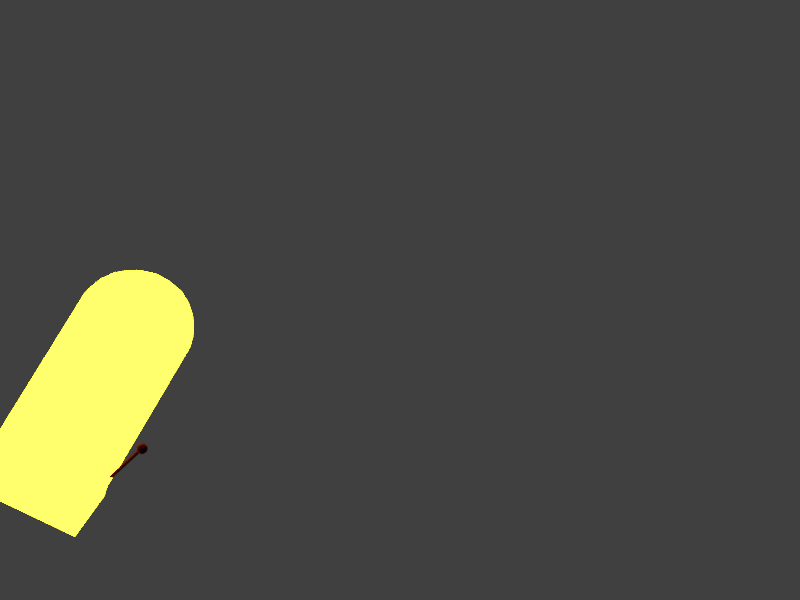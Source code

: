 # Source: TopDollarEmitter.blend  (saved by Blender 2.78.0; exported with 4.5.12 LTS)
import bpy
from mathutils import Matrix  # noqa: F401  (used for matrix-valued properties, if any)

bpy.ops.wm.read_factory_settings(use_empty=True)
scene = bpy.context.scene
scene.name = 'Scene'

# ---- collections
col_collection_1 = bpy.data.collections.new('Collection 1'); scene.collection.children.link(col_collection_1)

# ---- materials (node trees are filled in below, after node groups)
mat_material_001 = bpy.data.materials.new('Material.001')
mat_material_001.alpha_threshold = 0.0
mat_material_001.diffuse_color = (0.9705, 0.9479, 0.01167, 1.0)
mat_material_001.specular_color = (1.0, 0.0, 0.0)
mat_material_001.roughness = 0.5
mat_material = bpy.data.materials.new('Material')
mat_material.alpha_threshold = 0.0
mat_material.diffuse_color = (0.7743, 0.7743, 0.7743, 1.0)
mat_material.specular_color = (0.8092, 0.09445, 0.8829)
mat_material.roughness = 0.5
mat_material.line_color = (0.0, 0.0, 0.0, 1.0)
mat_back = bpy.data.materials.new('Back')
mat_back.alpha_threshold = 0.0
mat_back.preview_render_type = 'CUBE'
mat_back.diffuse_color = (1.0, 0.9069, 0.2032, 1.0)
mat_back.specular_color = (0.8976, 0.004507, 0.8734)
mat_back.roughness = 0.5
mat_wood = bpy.data.materials.new('Wood')
mat_wood.alpha_threshold = 0.0
mat_wood.diffuse_color = (0.0497, 0.00401, 0.004647, 1.0)
mat_wood.roughness = 0.5

# ---- material node trees
mat_material_001.use_nodes = True; mat_material_001.node_tree.nodes.clear()
_N = mat_material_001.node_tree.nodes; _L = mat_material_001.node_tree.links
n0 = _N.new('ShaderNodeOutputMaterial'); n0.name = 'Material Output'; n0.location = (300, 300)
n1 = _N.new('ShaderNodeEmission'); n1.name = 'Emission'; n1.location = (10, 300)
n1.inputs[0].default_value = (0.9567, 0.8664, 0.008033, 1.0)
n1.inputs[1].default_value = 19.5
n2 = _N.new('ShaderNodeObjectInfo'); n2.name = 'Object Info'; n2.location = (110, 100)
n3 = _N.new('ShaderNodeDisplacement'); n3.name = 'Displacement'; n3.location = (0, 0)
n3.inputs[1].default_value = 0.0
n3.inputs[2].default_value = 0.1
_L.new(n1.outputs[0], n0.inputs[0])
_L.new(n2.outputs[5], n3.inputs[0])
_L.new(n3.outputs[0], n0.inputs[2])
n0.is_active_output = True
mat_back.use_nodes = True; mat_back.node_tree.nodes.clear()
_N = mat_back.node_tree.nodes; _L = mat_back.node_tree.links
n0 = _N.new('ShaderNodeOutputMaterial'); n0.name = 'Material Output'; n0.location = (300, 300)
n1 = _N.new('ShaderNodeEmission'); n1.name = 'Emission'; n1.location = (10, 300)
n1.inputs[0].default_value = (0.02089, 0.005886, 0.9547, 1.0)
n1.inputs[1].default_value = 24.4
_L.new(n1.outputs[0], n0.inputs[0])
n0.is_active_output = True

# ---- world
world_world = bpy.data.worlds.new('World'); scene.world = world_world
world_world.color = (0.05088, 0.05088, 0.05088)
world_world.use_sun_shadow = False
world_world.sun_shadow_jitter_overblur = 0.0
world_world.cycles.sampling_method = 'MANUAL'

# ---- cameras
cam_camera = bpy.data.cameras.new('Camera')
cam_camera.clip_end = 100.0
cam_camera.lens = 35.0
cam_camera.sensor_width = 32.0
cam_camera.sensor_height = 18.0
cam_camera.ortho_scale = 7.314
cam_camera.dof.focus_distance = 0.0

# ---- lights
light_lamp = bpy.data.lights.new('Lamp', 'POINT')
light_lamp.transmission_factor = 0.0
light_lamp.cutoff_distance = 30.0
light_lamp.energy = 100.0
light_lamp.shadow_buffer_clip_start = 1.001
light_lamp.shadow_soft_size = 0.1
light_lamp.shadow_maximum_resolution = 0.006
light_lamp.use_absolute_resolution = True

# ---- meshes
me_mesh = bpy.data.meshes.new('Mesh')
me_mesh.from_pydata([(-3.971, 5.961, -1.176), (-3.982, 5.918, 1.176), (-3.854, 6.523, 1.176), (-3.66, 7.057, -1.176), (-3.476, 7.402, 1.176), (-3.148, 7.854, -1.176), (-2.879, 8.138, 1.176), (-2.478, 8.468, -1.176), (-2.272, 8.624, 1.176), (-1.636, 8.975, -1.176), (-1.41, 9.078, 1.176), (-0.6928, 9.294, -1.176), (-0.2264, 9.326, 1.176), (0.3357, 9.323, -1.176), (0.858, 9.247, 1.176), (1.477, 9.106, -1.176), (1.835, 8.943, 1.105), (2.283, 8.651, -1.105), (2.608, 8.408, 1.105), (2.976, 8.029, -1.105), (3.219, 7.736, 1.105), (3.476, 7.277, -1.105), (3.646, 6.932, 1.105), (3.806, 6.252, -1.105), (3.834, 6.208, 1.176), (3.972, -2.905, -1.176), (3.978, -3.832, 1.176), (3.956, -5.159, -1.176), (3.955, -5.155, 1.176), (4.129, -5.902, -1.176), (4.13, -5.901, 1.176), (3.865, -9.357, -1.176), (3.865, -9.357, 1.176), (-3.941, -9.36, -1.176), (-3.941, -9.36, 1.176), (-4.225, -6.057, -1.176), (-4.225, -6.057, 1.176), (-4.013, -5.23, -1.176), (-4.012, -5.231, 1.176)], [], [(2, 0, 1), (4, 3, 2), (6, 5, 4), (8, 7, 6), (12, 11, 10), (12, 13, 11), (14, 13, 12), (16, 15, 14), (18, 17, 16), (20, 19, 18), (22, 21, 20), (22, 23, 21), (24, 23, 22), (26, 25, 24), (28, 27, 26), (30, 29, 28), (36, 35, 34), (38, 37, 36), (9, 7, 8, 10), (37, 38, 1, 0), (2, 3, 0), (4, 5, 3), (6, 7, 5), (29, 30, 32, 31), (10, 11, 9), (14, 15, 13), (16, 17, 15), (18, 19, 17), (20, 21, 19), (24, 25, 23), (26, 27, 25), (28, 29, 27), (31, 32, 34, 33), (34, 35, 33), (36, 37, 35), (2, 1, 38, 36, 34, 32, 30, 28, 26, 24, 22, 20, 18, 16, 14, 12, 10, 8, 6, 4)])
me_mesh.polygons.foreach_set('use_smooth', [True] * 36)
me_mesh.materials.append(mat_material_001)
me_mesh.use_remesh_preserve_volume = False
me_mesh.use_remesh_preserve_attributes = False
me_mesh.use_mirror_vertex_groups = False
me_mesh.update()
me_cube_001 = bpy.data.meshes.new('Cube.001')
me_cube_001.from_pydata([(0.0368, -0.04386, -0.6002), (0.02433, -0.03709, 0.3778), (0.04469, -0.05995, 0.3778), (0.04469, -0.07681, -0.6002), (0.0271, -0.098, -0.6002), (0.0368, -0.0929, 0.3778), (0.00238, -0.09796, -0.6002), (-0.01585, -0.0817, -0.6002), (0.0004546, -0.09801, 0.3778), (-0.01714, -0.07681, 0.3778), (-0.0158, -0.05698, -0.6002), (0.0004547, -0.03875, -0.6002), (-0.01109, -0.04666, 0.3778), (0.03129, -0.03018, 0.2946), (0.0364, -0.07363, 0.2904), (0.02363, -0.1062, 0.3004), (0.04112, 0.01059, 0.3317), (0.03886, 0.0223, 0.3723), (0.02688, 0.01643, 0.416), (0.06797, -0.01457, 0.3212), (0.0659, 0.007695, 0.3964), (0.07568, 0.0003591, 0.356), (0.07077, -0.04382, 0.3075), (0.01119, -0.0006859, 0.4372), (0.09396, -0.02108, 0.3569), (0.07158, -0.009239, 0.4177), (0.09479, -0.02893, 0.3997), (0.0791, -0.07463, 0.3141), (0.09855, -0.06563, 0.3416), (0.04206, -0.006847, 0.4371), (0.1059, -0.06369, 0.3724), (0.05692, -0.09765, 0.3059), (0.05899, -0.02589, 0.4423), (0.0854, -0.04441, 0.4277), (0.09799, -0.07102, 0.4077), (0.09515, -0.1001, 0.3873), (0.08193, -0.09618, 0.423), (0.08719, -0.1098, 0.3492), (0.07148, -0.1149, 0.3295), (0.03256, -0.03803, 0.4587), (0.05978, -0.07312, 0.4514), (0.0564, -0.117, 0.4299), (0.07094, -0.128, 0.3971), (0.05859, -0.1394, 0.3719), (0.01662, -0.06817, 0.4626), (0.02647, -0.1259, 0.4333), (0.03625, -0.1405, 0.4076), (0.01884, -0.09941, 0.4553), (0.0191, -0.1482, 0.3827), (0.02795, -0.145, 0.3493), (0.006629, -0.02198, 0.4528), (-0.02952, -0.1016, 0.4362), (-0.01119, -0.1327, 0.4169), (-0.009112, -0.143, 0.3758), (0.04162, -0.1247, 0.3195), (-0.004739, -0.04438, 0.4578), (-0.02033, -0.06317, 0.4541), (-0.04829, -0.1084, 0.4034), (-0.03602, -0.1281, 0.3709), (0.01484, -0.1311, 0.3232), (-0.04649, -0.07263, 0.4321), (-0.06148, -0.09258, 0.3817), (-0.007903, -0.1333, 0.3365), (-0.05485, -0.04789, 0.4194), (-0.06544, -0.06919, 0.3943), (-0.03842, -0.1159, 0.3409), (-0.03404, -0.02773, 0.436), (-0.05768, -0.07944, 0.3384), (-0.007397, -0.1103, 0.3078), (-0.06352, -0.0367, 0.3863), (-0.06542, -0.05359, 0.3581), (-0.03435, -0.08966, 0.3144), (-0.04494, -0.01546, 0.4132), (-0.05581, -0.02052, 0.3618), (-0.04498, -0.004183, 0.3896), (-0.04912, -0.03164, 0.3315), (-0.02719, -0.0524, 0.3028), (-0.01716, -0.006713, 0.4329), (-0.007454, 0.01361, 0.4122), (-0.03023, 0.005668, 0.3504), (-0.002244, -0.04579, 0.294), (-0.02036, -0.006935, 0.3203), (0.003617, -0.0801, 0.2909), (-0.009939, 0.02082, 0.3825), (0.006487, 0.02041, 0.3506), (0.008062, -0.009347, 0.3073)], [], [(1, 0, 11), (2, 3, 0), (5, 4, 3), (8, 6, 4), (8, 7, 6), (12, 11, 10), (23, 18, 78), (78, 18, 83), (84, 17, 16), (15, 14, 31), (13, 19, 22), (17, 21, 16), (18, 20, 17), (22, 27, 14), (21, 20, 24), (21, 24, 19), (23, 29, 18), (20, 29, 25), (20, 25, 26), (24, 26, 30), (27, 28, 37), (26, 33, 34), (26, 34, 30), (15, 31, 54), (28, 30, 37), (34, 35, 30), (50, 39, 29), (10, 7, 9, 12), (36, 42, 35), (36, 40, 41), (38, 43, 49), (42, 41, 46), (47, 45, 41), (39, 50, 55), (47, 52, 45), (44, 55, 56), (49, 59, 54), (47, 56, 51), (52, 53, 48), (53, 62, 49), (56, 60, 51), (59, 15, 54), (51, 57, 52), (52, 57, 58), (55, 50, 66), (62, 68, 59), (57, 61, 58), (65, 68, 62), (63, 69, 64), (61, 64, 70), (65, 67, 71), (66, 72, 63), (72, 69, 63), (69, 70, 64), (70, 69, 73), (67, 70, 75), (77, 72, 66), (71, 67, 76), (72, 74, 69), (71, 82, 68), (67, 75, 76), (74, 73, 69), (70, 73, 75), (72, 77, 78), (72, 78, 74), (73, 74, 79), (74, 78, 83), (75, 79, 81), (77, 50, 23), (81, 85, 76), (83, 84, 79), (80, 85, 13), (84, 16, 81), (13, 14, 82), (1, 2, 0), (2, 5, 3), (5, 8, 4), (8, 9, 7), (8, 5, 2, 1, 12, 9), (12, 1, 11), (36, 34, 33, 40), (7, 10, 11, 0, 3, 4, 6), (85, 16, 13), (83, 18, 17), (84, 83, 17), (13, 16, 19), (13, 22, 14), (21, 17, 20), (19, 16, 21), (14, 27, 31), (19, 24, 22), (18, 29, 20), (22, 24, 28), (22, 28, 27), (20, 26, 24), (29, 32, 25), (27, 38, 31), (23, 50, 29), (28, 24, 30), (25, 32, 33), (38, 27, 37), (26, 25, 33), (32, 29, 39), (30, 35, 37), (54, 31, 38), (42, 43, 37, 35), (34, 36, 35), (32, 39, 40), (33, 32, 40), (64, 61, 57, 60), (36, 41, 42), (37, 43, 38), (40, 39, 44), (40, 44, 47), (38, 49, 54), (40, 47, 41), (41, 45, 46), (44, 39, 55), (42, 46, 43), (43, 46, 48), (49, 43, 48), (46, 45, 52), (46, 52, 48), (44, 56, 47), (49, 48, 53), (52, 47, 51), (49, 62, 59), (53, 58, 62), (53, 52, 58), (55, 66, 56), (58, 65, 62), (51, 60, 57), (63, 60, 56, 66), (59, 68, 15), (58, 61, 65), (50, 77, 66), (65, 61, 67), (64, 60, 63), (68, 65, 71), (67, 61, 70), (68, 82, 15), (71, 76, 82), (73, 79, 75), (75, 81, 76), (82, 76, 80), (74, 83, 79), (15, 82, 14), (77, 23, 78), (80, 76, 85), (80, 13, 82), (79, 84, 81), (85, 81, 16)])
me_cube_001.polygons.foreach_set('material_index', [2, 2, 2, 2, 2, 2, 2, 2, 2, 2, 2, 2, 2, 2, 2, 2, 2, 2, 2, 2, 2, 2, 2, 2, 2, 2, 2, 2, 2, 2, 2, 2, 2, 2, 2, 2, 2, 2, 2, 2, 2, 2, 2, 2, 2, 2, 2, 2, 2, 2, 2, 2, 2, 2, 2, 2, 2, 2, 2, 2, 2, 2, 2, 2, 2, 2, 2, 2, 2, 2, 2, 2, 2, 2, 2, 2, 2, 2, 2, 2, 2, 2, 2, 2, 2, 2, 2, 2, 2, 2, 2, 2, 2, 2, 2, 2, 2, 2, 2, 2, 2, 2, 2, 2, 2, 2, 2, 2, 2, 2, 2, 2, 2, 2, 2, 2, 2, 2, 2, 2, 2, 2, 2, 2, 2, 2, 2, 2, 2, 2, 2, 2, 2, 2, 2, 2, 2, 2, 2, 2, 2, 2, 2, 2, 2, 2, 2, 2, 2, 2, 2, 2])
_uv = me_cube_001.uv_layers.new(name='UVMap')
_uv.uv.foreach_set('vector', [0.3068, 0.725, 0.3156, 0.002529, 0.3931, 0.0, 0.03709, 1.868e-05, 0.07303, 0.9981, 0.008821, 0.9984, 0.1092, 0.0, 0.1256, 0.9983, 0.07303, 0.9981, 0.1379, 0.0005683, 0.1379, 0.9987, 0.1256, 0.9983, 0.2625, 0.9992, 0.2326, 0.002449, 0.2625, 0.001632, 0.1568, 0.9999, 0.1379, 0.001976, 0.1804, 0.002557, 0.8865, 0.2551, 0.8421, 0.2311, 0.9132, 0.2232, 0.9132, 0.2232, 0.8421, 0.2311, 0.9068, 0.1961, 0.8626, 0.1766, 0.8004, 0.1983, 0.7861, 0.1772, 0.3945, 0.08075, 0.419, 0.04588, 0.4244, 0.07067, 0.4756, 0.01372, 0.5517, 0.009459, 0.4946, 0.02498, 0.8004, 0.1983, 0.7248, 0.2091, 0.7861, 0.1772, 0.8421, 0.2311, 0.756, 0.2314, 0.8004, 0.1983, 0.4946, 0.02498, 0.4727, 0.05245, 0.419, 0.04588, 0.6325, 0.016, 0.7088, 0.03526, 0.6148, 0.03066, 0.6325, 0.016, 0.6148, 0.03066, 0.5517, 0.009459, 0.8865, 0.2551, 0.8228, 0.2661, 0.8421, 0.2311, 0.756, 0.2314, 0.8228, 0.2661, 0.7558, 0.2597, 0.756, 0.2314, 0.7558, 0.2597, 0.7074, 0.2649, 0.6148, 0.03066, 0.6808, 0.06175, 0.5958, 0.07228, 0.4727, 0.05245, 0.5374, 0.0574, 0.4954, 0.1001, 0.6808, 0.06175, 0.7088, 0.09243, 0.6465, 0.1002, 0.6808, 0.06175, 0.6465, 0.1002, 0.5958, 0.07228, 0.3945, 0.08075, 0.4244, 0.07067, 0.412, 0.1036, 0.5374, 0.0574, 0.5958, 0.07228, 0.4954, 0.1001, 0.6465, 0.1002, 0.576, 0.1128, 0.5958, 0.07228, 0.9071, 0.28, 0.8596, 0.3007, 0.8228, 0.2661, 0.1804, 0.002557, 0.2326, 0.002449, 0.222, 1.0, 0.1568, 0.9999, 0.639, 0.1327, 0.553, 0.1458, 0.576, 0.1128, 0.639, 0.1327, 0.7086, 0.1345, 0.6187, 0.1586, 0.4502, 0.0958, 0.4918, 0.1428, 0.4361, 0.14, 0.553, 0.1458, 0.6187, 0.1586, 0.5459, 0.1686, 0.6679, 0.166, 0.6009, 0.1735, 0.6187, 0.1586, 0.8596, 0.3007, 0.9071, 0.28, 0.9388, 0.2967, 0.6311, 0.1777, 0.5201, 0.1799, 0.559, 0.1766, 0.9027, 0.3209, 0.9388, 0.2967, 0.9755, 0.3036, 0.4361, 0.14, 0.4025, 0.116, 0.412, 0.1036, 0.9047, 0.3375, 0.9755, 0.3036, 1.0, 0.3152, 0.5201, 0.1799, 0.4446, 0.2035, 0.4538, 0.1976, 0.4446, 0.2035, 0.4025, 0.2396, 0.4113, 0.2256, 0.6805, 0.1993, 0.6307, 0.2062, 0.594, 0.185, 0.4025, 0.116, 0.3945, 0.08075, 0.412, 0.1036, 0.594, 0.185, 0.5335, 0.2026, 0.5201, 0.1799, 0.5201, 0.1799, 0.5335, 0.2026, 0.4571, 0.2145, 0.9388, 0.2967, 0.9071, 0.28, 0.9881, 0.2634, 0.4025, 0.2396, 0.4002, 0.2765, 0.3931, 0.2532, 0.5335, 0.2026, 0.5246, 0.2282, 0.4571, 0.2145, 0.4321, 0.2449, 0.4002, 0.2765, 0.4025, 0.2396, 0.6494, 0.2318, 0.6175, 0.2632, 0.5787, 0.2346, 0.5246, 0.2282, 0.5787, 0.2346, 0.55, 0.2723, 0.4321, 0.2449, 0.4824, 0.2699, 0.4345, 0.2832, 0.7074, 0.2357, 0.6918, 0.2599, 0.6494, 0.2318, 0.6918, 0.2599, 0.6175, 0.2632, 0.6494, 0.2318, 0.6175, 0.2632, 0.55, 0.2723, 0.5787, 0.2346, 0.55, 0.2723, 0.6175, 0.2632, 0.6079, 0.2934, 0.4824, 0.2699, 0.55, 0.2723, 0.5473, 0.309, 0.9459, 0.2502, 1.0, 0.2361, 0.9881, 0.2634, 0.4345, 0.2832, 0.4824, 0.2699, 0.476, 0.3184, 0.6918, 0.2599, 0.6748, 0.2853, 0.6175, 0.2632, 0.4345, 0.2832, 0.4235, 0.3112, 0.4002, 0.2765, 0.4824, 0.2699, 0.5473, 0.309, 0.476, 0.3184, 0.6748, 0.2853, 0.6079, 0.2934, 0.6175, 0.2632, 0.55, 0.2723, 0.6079, 0.2934, 0.5473, 0.309, 1.0, 0.2361, 0.9459, 0.2502, 0.9132, 0.2232, 1.0, 0.2361, 0.9132, 0.2232, 0.9893, 0.2112, 0.6079, 0.2934, 0.6748, 0.2853, 0.6348, 0.3228, 0.9893, 0.2112, 0.9132, 0.2232, 0.9068, 0.1961, 0.5473, 0.309, 0.6348, 0.3228, 0.5727, 0.3376, 0.9459, 0.2502, 0.9071, 0.28, 0.8865, 0.2551, 0.5727, 0.3376, 0.5535, 0.3487, 0.476, 0.3184, 0.9068, 0.1961, 0.8626, 0.1766, 0.9432, 0.179, 0.4765, 0.3322, 0.5535, 0.3487, 0.5095, 0.346, 0.6624, 0.3369, 0.6277, 0.3477, 0.5727, 0.3376, 0.7137, 0.1173, 0.7088, 0.0737, 0.7137, 0.06338, 0.0, 0.0004516, 0.03709, 1.868e-05, 0.008821, 0.9984, 0.03709, 1.868e-05, 0.1092, 0.0, 0.07303, 0.9981, 0.1092, 0.0, 0.1379, 0.0005683, 0.1256, 0.9983, 0.2625, 0.9992, 0.222, 1.0, 0.2326, 0.002449, 0.3547, 0.7682, 0.2776, 0.7636, 0.2625, 0.7404, 0.3068, 0.725, 0.3817, 0.7327, 0.3931, 0.7539, 0.3817, 0.7327, 0.3068, 0.725, 0.3931, 0.0, 0.639, 0.1327, 0.6465, 0.1002, 0.7088, 0.09243, 0.7086, 0.1345, 0.2326, 0.002449, 0.1804, 0.002557, 0.1379, 0.001976, 0.1397, 0.0004694, 0.2074, 0.0, 0.2565, 0.0006229, 0.2625, 0.001632, 0.5109, 0.008477, 0.5912, 0.0, 0.4756, 0.01372, 0.9068, 0.1961, 0.8421, 0.2311, 0.8004, 0.1983, 0.8626, 0.1766, 0.9068, 0.1961, 0.8004, 0.1983, 0.4756, 0.01372, 0.5912, 0.0, 0.5517, 0.009459, 0.4756, 0.01372, 0.4946, 0.02498, 0.419, 0.04588, 0.7248, 0.2091, 0.8004, 0.1983, 0.756, 0.2314, 0.5517, 0.009459, 0.5912, 0.0, 0.6325, 0.016, 0.419, 0.04588, 0.4727, 0.05245, 0.4244, 0.07067, 0.5517, 0.009459, 0.6148, 0.03066, 0.4946, 0.02498, 0.8421, 0.2311, 0.8228, 0.2661, 0.756, 0.2314, 0.4946, 0.02498, 0.6148, 0.03066, 0.5374, 0.0574, 0.4946, 0.02498, 0.5374, 0.0574, 0.4727, 0.05245, 0.7088, 0.03526, 0.6808, 0.06175, 0.6148, 0.03066, 0.8228, 0.2661, 0.7947, 0.2864, 0.7558, 0.2597, 0.4727, 0.05245, 0.4502, 0.0958, 0.4244, 0.07067, 0.8865, 0.2551, 0.9071, 0.28, 0.8228, 0.2661, 0.5374, 0.0574, 0.6148, 0.03066, 0.5958, 0.07228, 0.7558, 0.2597, 0.7947, 0.2864, 0.7403, 0.294, 0.4502, 0.0958, 0.4727, 0.05245, 0.4954, 0.1001, 0.7074, 0.2649, 0.7558, 0.2597, 0.7403, 0.294, 0.7947, 0.2864, 0.8228, 0.2661, 0.8596, 0.3007, 0.5958, 0.07228, 0.576, 0.1128, 0.4954, 0.1001, 0.412, 0.1036, 0.4244, 0.07067, 0.4502, 0.0958, 0.553, 0.1458, 0.4918, 0.1428, 0.4954, 0.1001, 0.576, 0.1128, 0.6465, 0.1002, 0.639, 0.1327, 0.576, 0.1128, 0.7947, 0.2864, 0.8596, 0.3007, 0.8095, 0.3256, 0.7403, 0.294, 0.7947, 0.2864, 0.8095, 0.3256, 0.5787, 0.2346, 0.5246, 0.2282, 0.5335, 0.2026, 0.6307, 0.2062, 0.639, 0.1327, 0.6187, 0.1586, 0.553, 0.1458, 0.4954, 0.1001, 0.4918, 0.1428, 0.4502, 0.0958, 0.8095, 0.3256, 0.8596, 0.3007, 0.9027, 0.3209, 0.8095, 0.3256, 0.9027, 0.3209, 0.9047, 0.3375, 0.4502, 0.0958, 0.4361, 0.14, 0.412, 0.1036, 0.7086, 0.1345, 0.6679, 0.166, 0.6187, 0.1586, 0.6187, 0.1586, 0.6009, 0.1735, 0.5459, 0.1686, 0.9027, 0.3209, 0.8596, 0.3007, 0.9388, 0.2967, 0.553, 0.1458, 0.5459, 0.1686, 0.4918, 0.1428, 0.4918, 0.1428, 0.5459, 0.1686, 0.4881, 0.1637, 0.4361, 0.14, 0.4918, 0.1428, 0.4881, 0.1637, 0.5459, 0.1686, 0.6009, 0.1735, 0.5526, 0.1766, 0.5459, 0.1686, 0.5526, 0.1766, 0.4881, 0.1637, 0.9027, 0.3209, 0.9755, 0.3036, 0.9047, 0.3375, 0.4361, 0.14, 0.4881, 0.1637, 0.4692, 0.1608, 0.5201, 0.1799, 0.6311, 0.1777, 0.594, 0.185, 0.4361, 0.14, 0.4122, 0.1298, 0.4025, 0.116, 0.4446, 0.2035, 0.4571, 0.2145, 0.4025, 0.2396, 0.4446, 0.2035, 0.5201, 0.1799, 0.4571, 0.2145, 0.9388, 0.2967, 0.9881, 0.2634, 0.9755, 0.3036, 0.4571, 0.2145, 0.4321, 0.2449, 0.4025, 0.2396, 0.594, 0.185, 0.6307, 0.2062, 0.5335, 0.2026, 0.6494, 0.2318, 0.6307, 0.2062, 0.6805, 0.1993, 0.7074, 0.2357, 0.4025, 0.116, 0.3931, 0.09422, 0.3945, 0.08075, 0.4571, 0.2145, 0.5246, 0.2282, 0.4321, 0.2449, 0.9071, 0.28, 0.9459, 0.2502, 0.9881, 0.2634, 0.4321, 0.2449, 0.5246, 0.2282, 0.4824, 0.2699, 0.5787, 0.2346, 0.6307, 0.2062, 0.6494, 0.2318, 0.4002, 0.2765, 0.4321, 0.2449, 0.4345, 0.2832, 0.4824, 0.2699, 0.5246, 0.2282, 0.55, 0.2723, 0.4002, 0.2765, 0.4235, 0.3112, 0.3995, 0.2883, 0.4345, 0.2832, 0.476, 0.3184, 0.4235, 0.3112, 0.6079, 0.2934, 0.6348, 0.3228, 0.5473, 0.309, 0.5473, 0.309, 0.5727, 0.3376, 0.476, 0.3184, 0.4235, 0.3112, 0.476, 0.3184, 0.4765, 0.3322, 0.6748, 0.2853, 0.7074, 0.3117, 0.6348, 0.3228, 0.3945, 0.08075, 0.4021, 0.05762, 0.419, 0.04588, 0.9459, 0.2502, 0.8865, 0.2551, 0.9132, 0.2232, 0.4765, 0.3322, 0.476, 0.3184, 0.5535, 0.3487, 0.7088, 0.1421, 0.7106, 0.1173, 0.7106, 0.1736, 0.6348, 0.3228, 0.6624, 0.3369, 0.5727, 0.3376, 0.7088, 0.02945, 0.7221, 0.0, 0.7221, 0.06338])
me_cube_001.materials.append(mat_material)
me_cube_001.materials.append(mat_back)
me_cube_001.materials.append(mat_wood)
me_cube_001.use_remesh_preserve_volume = False
me_cube_001.use_remesh_preserve_attributes = False
me_cube_001.use_mirror_vertex_groups = False
me_cube_001.update()

# ---- objects
ob_beziercurve = bpy.data.objects.new('BezierCurve', me_mesh)
ob_cube_001 = bpy.data.objects.new('Cube.001', me_cube_001)
ob_lamp = bpy.data.objects.new('Lamp', light_lamp)
ob_camera = bpy.data.objects.new('Camera', cam_camera)

# ---- transforms, parenting, visibility, modifiers, constraints
ob_beziercurve.location = (-0.0195, -0.738, -0.3622)
ob_beziercurve.rotation_euler = (1.571, 0.0, 0.0)
ob_beziercurve.scale = (0.2346, 0.2299, 0.2172)
ob_beziercurve.lineart.crease_threshold = 0.0
ob_cube_001.location = (0.9624, -1.242, -0.8834)
ob_cube_001.rotation_euler = (0.5969, 0.178, 0.0)
ob_cube_001.lock_rotations_4d = False
ob_cube_001.empty_display_type = 'ARROWS'
ob_cube_001.lineart.crease_threshold = 0.0
ob_lamp.location = (-1.644, -9.922, 1.219)
ob_lamp.rotation_euler = (0.6503, 0.05522, 1.866)
ob_lamp.lock_rotations_4d = False
ob_lamp.empty_display_type = 'ARROWS'
ob_lamp.color = (0.0, 0.0, 0.0, 0.0)
ob_lamp.lineart.crease_threshold = 0.0
ob_camera.location = (-0.2667, -15.48, 3.205)
ob_camera.rotation_euler = (-7.83, -2.597, 2.875)
ob_camera.lock_rotations_4d = False
ob_camera.empty_display_type = 'ARROWS'
ob_camera.color = (0.0, 0.0, 0.0, 0.0)
ob_camera.display_type = 'WIRE'
ob_camera.lineart.crease_threshold = 0.0

# ---- collection membership
col_collection_1.objects.link(ob_beziercurve)
col_collection_1.objects.link(ob_cube_001)
col_collection_1.objects.link(ob_lamp)
col_collection_1.objects.link(ob_camera)

# ---- scene / render settings (as saved in the file)
scene.camera = ob_camera
scene.frame_start = 1; scene.frame_end = 250; scene.frame_set(0)
scene.render.engine = 'CYCLES'
scene.render.image_settings.file_format = 'FFMPEG'
scene.render.image_settings.color_mode = 'RGB'
scene.render.resolution_x = 1440
scene.render.pixel_aspect_x = 4.0
scene.render.pixel_aspect_y = 3.0
scene.render.fps_base = 1.001
scene.render.dither_intensity = 0.0
scene.cycles.use_denoising = False
scene.cycles.samples = 128
scene.cycles.sampling_pattern = 'TABULATED_SOBOL'
scene.cycles.light_sampling_threshold = 0.0
scene.cycles.use_adaptive_sampling = False
scene.cycles.use_light_tree = False
scene.cycles.blur_glossy = 0.0
scene.cycles.sample_clamp_indirect = 0.0
scene.view_settings.view_transform = 'Standard'
bpy.context.view_layer.update()
